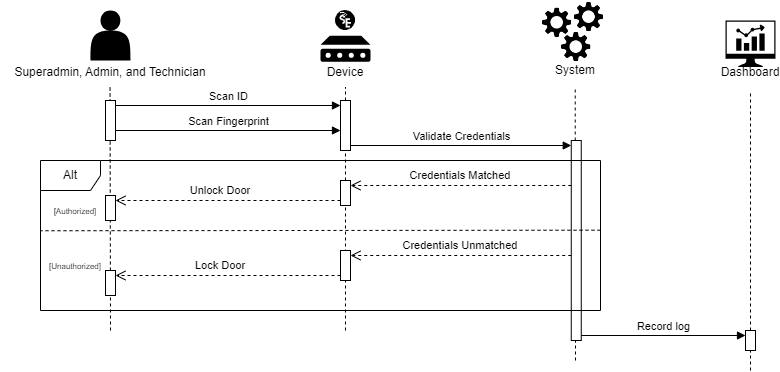

The diagram above was exported from draw.io. Its source (the exported page's mxGraphModel, read from the mxfile embedded in the PNG):
<mxGraphModel dx="1105" dy="549" grid="1" gridSize="10" guides="1" tooltips="1" connect="1" arrows="1" fold="1" page="1" pageScale="1" pageWidth="850" pageHeight="1100" math="0" shadow="0">
  <root>
    <mxCell id="0" />
    <mxCell id="1" parent="0" />
    <mxCell id="pSKDqc_Fh7g2AIIlK4Uc-46" value="" style="html=1;points=[[0,0,0,0,5],[0,1,0,0,-5],[1,0,0,0,5],[1,1,0,0,-5]];perimeter=orthogonalPerimeter;outlineConnect=0;targetShapes=umlLifeline;portConstraint=eastwest;newEdgeStyle={&quot;curved&quot;:0,&quot;rounded&quot;:0};" vertex="1" parent="1">
      <mxGeometry x="650.76" y="200" width="10" height="200" as="geometry" />
    </mxCell>
    <mxCell id="pSKDqc_Fh7g2AIIlK4Uc-32" value="" style="endArrow=none;dashed=1;html=1;rounded=0;" edge="1" parent="1" source="pSKDqc_Fh7g2AIIlK4Uc-44">
      <mxGeometry width="50" height="50" relative="1" as="geometry">
        <mxPoint x="425" y="406.5" as="sourcePoint" />
        <mxPoint x="425" y="146.5" as="targetPoint" />
      </mxGeometry>
    </mxCell>
    <mxCell id="pSKDqc_Fh7g2AIIlK4Uc-33" value="" style="endArrow=none;dashed=1;html=1;rounded=0;" edge="1" parent="1" source="pSKDqc_Fh7g2AIIlK4Uc-46">
      <mxGeometry width="50" height="50" relative="1" as="geometry">
        <mxPoint x="670" y="180" as="sourcePoint" />
        <mxPoint x="654.7299999999999" y="146.5" as="targetPoint" />
      </mxGeometry>
    </mxCell>
    <mxCell id="pSKDqc_Fh7g2AIIlK4Uc-38" value="" style="group" vertex="1" connectable="0" parent="1">
      <mxGeometry x="620" y="60" width="70" height="85" as="geometry" />
    </mxCell>
    <mxCell id="pSKDqc_Fh7g2AIIlK4Uc-22" value="" style="group" vertex="1" connectable="0" parent="pSKDqc_Fh7g2AIIlK4Uc-38">
      <mxGeometry width="70" height="63.5" as="geometry" />
    </mxCell>
    <mxCell id="pSKDqc_Fh7g2AIIlK4Uc-12" value="" style="shape=image;verticalLabelPosition=bottom;labelBackgroundColor=default;verticalAlign=top;aspect=fixed;imageAspect=0;image=data:image/png,(base64 omitted: 10764 chars);" vertex="1" parent="pSKDqc_Fh7g2AIIlK4Uc-22">
      <mxGeometry y="5.594713656387666" width="33.33981526494896" height="33.33981526494896" as="geometry" />
    </mxCell>
    <mxCell id="pSKDqc_Fh7g2AIIlK4Uc-17" value="" style="shape=image;verticalLabelPosition=bottom;labelBackgroundColor=default;verticalAlign=top;aspect=fixed;imageAspect=0;image=data:image/png,(base64 omitted: 10764 chars);" vertex="1" parent="pSKDqc_Fh7g2AIIlK4Uc-22">
      <mxGeometry x="19.090909090909093" y="29.931718061674008" width="33.33981526494896" height="33.33981526494896" as="geometry" />
    </mxCell>
    <mxCell id="pSKDqc_Fh7g2AIIlK4Uc-18" value="" style="shape=image;verticalLabelPosition=bottom;labelBackgroundColor=default;verticalAlign=top;aspect=fixed;imageAspect=0;image=data:image/png,(base64 omitted: 10764 chars);" vertex="1" parent="pSKDqc_Fh7g2AIIlK4Uc-22">
      <mxGeometry x="31.818181818181824" width="33.33981526494896" height="33.33981526494896" as="geometry" />
    </mxCell>
    <mxCell id="pSKDqc_Fh7g2AIIlK4Uc-29" value="System" style="text;strokeColor=none;align=center;fillColor=none;html=1;verticalAlign=middle;whiteSpace=wrap;rounded=0;" vertex="1" parent="pSKDqc_Fh7g2AIIlK4Uc-38">
      <mxGeometry x="5" y="55" width="60" height="30" as="geometry" />
    </mxCell>
    <mxCell id="pSKDqc_Fh7g2AIIlK4Uc-41" value="" style="endArrow=none;dashed=1;html=1;rounded=0;" edge="1" parent="1">
      <mxGeometry width="50" height="50" relative="1" as="geometry">
        <mxPoint x="190" y="390" as="sourcePoint" />
        <mxPoint x="189.55" y="146.5" as="targetPoint" />
      </mxGeometry>
    </mxCell>
    <mxCell id="pSKDqc_Fh7g2AIIlK4Uc-42" value="" style="html=1;points=[[0,0,0,0,5],[0,1,0,0,-5],[1,0,0,0,5],[1,1,0,0,-5]];perimeter=orthogonalPerimeter;outlineConnect=0;targetShapes=umlLifeline;portConstraint=eastwest;newEdgeStyle={&quot;curved&quot;:0,&quot;rounded&quot;:0};" vertex="1" parent="1">
      <mxGeometry x="185" y="160" width="10" height="40" as="geometry" />
    </mxCell>
    <mxCell id="pSKDqc_Fh7g2AIIlK4Uc-45" value="" style="endArrow=none;dashed=1;html=1;rounded=0;" edge="1" parent="1" target="pSKDqc_Fh7g2AIIlK4Uc-44">
      <mxGeometry width="50" height="50" relative="1" as="geometry">
        <mxPoint x="425" y="390" as="sourcePoint" />
        <mxPoint x="425" y="146.5" as="targetPoint" />
      </mxGeometry>
    </mxCell>
    <mxCell id="pSKDqc_Fh7g2AIIlK4Uc-44" value="" style="html=1;points=[[0,0,0,0,5],[0,1,0,0,-5],[1,0,0,0,5],[1,1,0,0,-5]];perimeter=orthogonalPerimeter;outlineConnect=0;targetShapes=umlLifeline;portConstraint=eastwest;newEdgeStyle={&quot;curved&quot;:0,&quot;rounded&quot;:0};" vertex="1" parent="1">
      <mxGeometry x="420" y="160" width="10" height="50" as="geometry" />
    </mxCell>
    <mxCell id="pSKDqc_Fh7g2AIIlK4Uc-55" value="" style="group" vertex="1" connectable="0" parent="1">
      <mxGeometry x="395" y="70" width="60" height="76.5" as="geometry" />
    </mxCell>
    <mxCell id="pSKDqc_Fh7g2AIIlK4Uc-53" value="" style="group" vertex="1" connectable="0" parent="pSKDqc_Fh7g2AIIlK4Uc-55">
      <mxGeometry x="5" width="50" height="51.25" as="geometry" />
    </mxCell>
    <mxCell id="pSKDqc_Fh7g2AIIlK4Uc-51" value="" style="sketch=0;aspect=fixed;pointerEvents=1;shadow=0;dashed=0;html=1;strokeColor=none;labelPosition=center;verticalLabelPosition=bottom;verticalAlign=top;align=center;fillColor=#000000;shape=mxgraph.mscae.enterprise.device" vertex="1" parent="pSKDqc_Fh7g2AIIlK4Uc-53">
      <mxGeometry y="25.25" width="50" height="26" as="geometry" />
    </mxCell>
    <mxCell id="pSKDqc_Fh7g2AIIlK4Uc-52" value="" style="shape=image;verticalLabelPosition=bottom;labelBackgroundColor=default;verticalAlign=top;aspect=fixed;imageAspect=0;image=data:image/svg+xml,(base64 omitted: 2580 chars);" vertex="1" parent="pSKDqc_Fh7g2AIIlK4Uc-53">
      <mxGeometry x="15" width="20" height="20" as="geometry" />
    </mxCell>
    <mxCell id="pSKDqc_Fh7g2AIIlK4Uc-54" value="Device" style="text;strokeColor=none;align=center;fillColor=none;html=1;verticalAlign=middle;whiteSpace=wrap;rounded=0;" vertex="1" parent="pSKDqc_Fh7g2AIIlK4Uc-55">
      <mxGeometry y="46.5" width="60" height="30" as="geometry" />
    </mxCell>
    <mxCell id="pSKDqc_Fh7g2AIIlK4Uc-56" value="Scan ID" style="html=1;verticalAlign=bottom;endArrow=block;curved=0;rounded=0;exitX=1;exitY=0;exitDx=0;exitDy=5;exitPerimeter=0;entryX=0;entryY=0;entryDx=0;entryDy=5;entryPerimeter=0;" edge="1" parent="1" source="pSKDqc_Fh7g2AIIlK4Uc-42" target="pSKDqc_Fh7g2AIIlK4Uc-44">
      <mxGeometry width="80" relative="1" as="geometry">
        <mxPoint x="360" y="220" as="sourcePoint" />
        <mxPoint x="440" y="220" as="targetPoint" />
      </mxGeometry>
    </mxCell>
    <mxCell id="pSKDqc_Fh7g2AIIlK4Uc-69" value="Scan Fingerprint" style="html=1;verticalAlign=bottom;endArrow=block;curved=0;rounded=0;" edge="1" parent="1">
      <mxGeometry width="80" relative="1" as="geometry">
        <mxPoint x="195" y="190" as="sourcePoint" />
        <mxPoint x="420" y="190" as="targetPoint" />
      </mxGeometry>
    </mxCell>
    <mxCell id="pSKDqc_Fh7g2AIIlK4Uc-70" value="Validate Credentials" style="html=1;verticalAlign=bottom;endArrow=block;curved=0;rounded=0;entryX=0;entryY=0;entryDx=0;entryDy=5;entryPerimeter=0;" edge="1" parent="1" source="pSKDqc_Fh7g2AIIlK4Uc-44" target="pSKDqc_Fh7g2AIIlK4Uc-46">
      <mxGeometry width="80" relative="1" as="geometry">
        <mxPoint x="350" y="190" as="sourcePoint" />
        <mxPoint x="430" y="190" as="targetPoint" />
      </mxGeometry>
    </mxCell>
    <mxCell id="pSKDqc_Fh7g2AIIlK4Uc-83" value="" style="endArrow=none;dashed=1;html=1;rounded=0;" edge="1" parent="1" target="pSKDqc_Fh7g2AIIlK4Uc-46">
      <mxGeometry width="50" height="50" relative="1" as="geometry">
        <mxPoint x="655" y="420" as="sourcePoint" />
        <mxPoint x="680" y="410" as="targetPoint" />
      </mxGeometry>
    </mxCell>
    <mxCell id="pSKDqc_Fh7g2AIIlK4Uc-71" value="Alt" style="shape=umlFrame;whiteSpace=wrap;html=1;pointerEvents=0;" vertex="1" parent="1">
      <mxGeometry x="120" y="220" width="560" height="150" as="geometry" />
    </mxCell>
    <mxCell id="pSKDqc_Fh7g2AIIlK4Uc-74" value="" style="endArrow=none;dashed=1;html=1;rounded=0;exitX=0.999;exitY=0.5;exitDx=0;exitDy=0;exitPerimeter=0;entryX=-0.001;entryY=0.504;entryDx=0;entryDy=0;entryPerimeter=0;" edge="1" parent="1">
      <mxGeometry width="50" height="50" relative="1" as="geometry">
        <mxPoint x="680" y="289.69" as="sourcePoint" />
        <mxPoint x="120.00000000000006" y="290.24999999999994" as="targetPoint" />
      </mxGeometry>
    </mxCell>
    <mxCell id="pSKDqc_Fh7g2AIIlK4Uc-75" value="&lt;font style=&quot;font-size: 8px;&quot;&gt;[Authorized]&lt;/font&gt;" style="text;strokeColor=none;align=center;fillColor=none;html=1;verticalAlign=middle;whiteSpace=wrap;rounded=0;" vertex="1" parent="1">
      <mxGeometry x="130" y="255" width="50" height="30" as="geometry" />
    </mxCell>
    <mxCell id="pSKDqc_Fh7g2AIIlK4Uc-76" value="&lt;font style=&quot;font-size: 8px;&quot;&gt;[Unauthorized]&lt;/font&gt;" style="text;strokeColor=none;align=center;fillColor=none;html=1;verticalAlign=middle;whiteSpace=wrap;rounded=0;" vertex="1" parent="1">
      <mxGeometry x="130" y="310" width="50" height="30" as="geometry" />
    </mxCell>
    <mxCell id="pSKDqc_Fh7g2AIIlK4Uc-86" value="" style="html=1;verticalAlign=bottom;endArrow=open;dashed=1;endSize=8;curved=0;rounded=0;entryX=1;entryY=0;entryDx=0;entryDy=5;entryPerimeter=0;exitX=0;exitY=1;exitDx=0;exitDy=-5;exitPerimeter=0;" edge="1" parent="1" source="pSKDqc_Fh7g2AIIlK4Uc-92" target="pSKDqc_Fh7g2AIIlK4Uc-85">
      <mxGeometry relative="1" as="geometry">
        <mxPoint x="410" y="258" as="sourcePoint" />
        <mxPoint x="190" y="260" as="targetPoint" />
      </mxGeometry>
    </mxCell>
    <mxCell id="pSKDqc_Fh7g2AIIlK4Uc-85" value="" style="html=1;points=[[0,0,0,0,5],[0,1,0,0,-5],[1,0,0,0,5],[1,1,0,0,-5]];perimeter=orthogonalPerimeter;outlineConnect=0;targetShapes=umlLifeline;portConstraint=eastwest;newEdgeStyle={&quot;curved&quot;:0,&quot;rounded&quot;:0};" vertex="1" parent="1">
      <mxGeometry x="185" y="255" width="10" height="25" as="geometry" />
    </mxCell>
    <mxCell id="pSKDqc_Fh7g2AIIlK4Uc-88" value="" style="html=1;verticalAlign=bottom;endArrow=open;dashed=1;endSize=8;curved=0;rounded=0;entryX=1;entryY=0;entryDx=0;entryDy=5;entryPerimeter=0;exitX=0;exitY=1;exitDx=0;exitDy=-5;exitPerimeter=0;" edge="1" parent="1" source="pSKDqc_Fh7g2AIIlK4Uc-96" target="pSKDqc_Fh7g2AIIlK4Uc-87">
      <mxGeometry relative="1" as="geometry">
        <mxPoint x="410" y="320" as="sourcePoint" />
        <mxPoint x="190" y="330" as="targetPoint" />
      </mxGeometry>
    </mxCell>
    <mxCell id="pSKDqc_Fh7g2AIIlK4Uc-87" value="" style="html=1;points=[[0,0,0,0,5],[0,1,0,0,-5],[1,0,0,0,5],[1,1,0,0,-5]];perimeter=orthogonalPerimeter;outlineConnect=0;targetShapes=umlLifeline;portConstraint=eastwest;newEdgeStyle={&quot;curved&quot;:0,&quot;rounded&quot;:0};" vertex="1" parent="1">
      <mxGeometry x="185" y="330" width="10" height="25" as="geometry" />
    </mxCell>
    <mxCell id="pSKDqc_Fh7g2AIIlK4Uc-89" value="" style="html=1;verticalAlign=bottom;endArrow=open;dashed=1;endSize=8;curved=0;rounded=0;entryX=1;entryY=0;entryDx=0;entryDy=5;entryPerimeter=0;" edge="1" parent="1" source="pSKDqc_Fh7g2AIIlK4Uc-46" target="pSKDqc_Fh7g2AIIlK4Uc-92">
      <mxGeometry relative="1" as="geometry">
        <mxPoint x="650.76" y="249.31" as="sourcePoint" />
        <mxPoint x="430" y="249.31" as="targetPoint" />
      </mxGeometry>
    </mxCell>
    <mxCell id="pSKDqc_Fh7g2AIIlK4Uc-90" value="&lt;font style=&quot;font-size: 11px;&quot;&gt;Credentials Matched&lt;/font&gt;" style="text;strokeColor=none;align=center;fillColor=none;html=1;verticalAlign=middle;whiteSpace=wrap;rounded=0;" vertex="1" parent="1">
      <mxGeometry x="470" y="220" width="140" height="30" as="geometry" />
    </mxCell>
    <mxCell id="pSKDqc_Fh7g2AIIlK4Uc-92" value="" style="html=1;points=[[0,0,0,0,5],[0,1,0,0,-5],[1,0,0,0,5],[1,1,0,0,-5]];perimeter=orthogonalPerimeter;outlineConnect=0;targetShapes=umlLifeline;portConstraint=eastwest;newEdgeStyle={&quot;curved&quot;:0,&quot;rounded&quot;:0};" vertex="1" parent="1">
      <mxGeometry x="420" y="240" width="10" height="25" as="geometry" />
    </mxCell>
    <mxCell id="pSKDqc_Fh7g2AIIlK4Uc-94" value="&lt;font style=&quot;font-size: 11px;&quot;&gt;Unlock Door&lt;/font&gt;" style="text;strokeColor=none;align=center;fillColor=none;html=1;verticalAlign=middle;whiteSpace=wrap;rounded=0;" vertex="1" parent="1">
      <mxGeometry x="260" y="235" width="80" height="30" as="geometry" />
    </mxCell>
    <mxCell id="pSKDqc_Fh7g2AIIlK4Uc-95" value="" style="html=1;verticalAlign=bottom;endArrow=open;dashed=1;endSize=8;curved=0;rounded=0;entryX=1;entryY=0;entryDx=0;entryDy=5;entryPerimeter=0;" edge="1" parent="1" source="pSKDqc_Fh7g2AIIlK4Uc-46" target="pSKDqc_Fh7g2AIIlK4Uc-96">
      <mxGeometry relative="1" as="geometry">
        <mxPoint x="651" y="310" as="sourcePoint" />
        <mxPoint x="430" y="310" as="targetPoint" />
      </mxGeometry>
    </mxCell>
    <mxCell id="pSKDqc_Fh7g2AIIlK4Uc-96" value="" style="html=1;points=[[0,0,0,0,5],[0,1,0,0,-5],[1,0,0,0,5],[1,1,0,0,-5]];perimeter=orthogonalPerimeter;outlineConnect=0;targetShapes=umlLifeline;portConstraint=eastwest;newEdgeStyle={&quot;curved&quot;:0,&quot;rounded&quot;:0};" vertex="1" parent="1">
      <mxGeometry x="420" y="310" width="10" height="30" as="geometry" />
    </mxCell>
    <mxCell id="pSKDqc_Fh7g2AIIlK4Uc-97" value="&lt;font style=&quot;font-size: 11px;&quot;&gt;Lock Door&lt;/font&gt;" style="text;strokeColor=none;align=center;fillColor=none;html=1;verticalAlign=middle;whiteSpace=wrap;rounded=0;" vertex="1" parent="1">
      <mxGeometry x="270" y="310" width="60" height="30" as="geometry" />
    </mxCell>
    <mxCell id="pSKDqc_Fh7g2AIIlK4Uc-98" value="&lt;font style=&quot;font-size: 11px;&quot;&gt;Credentials Unmatched&lt;/font&gt;" style="text;strokeColor=none;align=center;fillColor=none;html=1;verticalAlign=middle;whiteSpace=wrap;rounded=0;" vertex="1" parent="1">
      <mxGeometry x="475" y="290" width="130" height="30" as="geometry" />
    </mxCell>
    <mxCell id="pSKDqc_Fh7g2AIIlK4Uc-99" value="" style="group" vertex="1" connectable="0" parent="1">
      <mxGeometry x="80" y="70" width="220" height="76.5" as="geometry" />
    </mxCell>
    <mxCell id="pSKDqc_Fh7g2AIIlK4Uc-2" value="" style="shape=actor;whiteSpace=wrap;html=1;fillColor=#000000;strokeColor=none;" vertex="1" parent="pSKDqc_Fh7g2AIIlK4Uc-99">
      <mxGeometry x="90" width="40" height="50" as="geometry" />
    </mxCell>
    <mxCell id="pSKDqc_Fh7g2AIIlK4Uc-28" value="Superadmin, Admin, and Technician" style="text;strokeColor=none;align=center;fillColor=none;html=1;verticalAlign=middle;whiteSpace=wrap;rounded=0;" vertex="1" parent="pSKDqc_Fh7g2AIIlK4Uc-99">
      <mxGeometry y="46.5" width="220" height="30" as="geometry" />
    </mxCell>
    <mxCell id="pSKDqc_Fh7g2AIIlK4Uc-100" value="" style="group" vertex="1" connectable="0" parent="1">
      <mxGeometry x="800" y="80" width="60" height="67.25" as="geometry" />
    </mxCell>
    <mxCell id="pSKDqc_Fh7g2AIIlK4Uc-101" value="" style="sketch=0;pointerEvents=1;shadow=0;dashed=0;html=1;strokeColor=none;fillColor=#000000;aspect=fixed;labelPosition=center;verticalLabelPosition=bottom;verticalAlign=top;align=center;outlineConnect=0;shape=mxgraph.vvd.nsx_dashboard;" vertex="1" parent="pSKDqc_Fh7g2AIIlK4Uc-100">
      <mxGeometry x="5" width="50" height="46.5" as="geometry" />
    </mxCell>
    <mxCell id="pSKDqc_Fh7g2AIIlK4Uc-102" value="Dashboard" style="text;strokeColor=none;align=center;fillColor=none;html=1;verticalAlign=middle;whiteSpace=wrap;rounded=0;" vertex="1" parent="pSKDqc_Fh7g2AIIlK4Uc-100">
      <mxGeometry y="37.25" width="60" height="30" as="geometry" />
    </mxCell>
    <mxCell id="pSKDqc_Fh7g2AIIlK4Uc-103" value="" style="endArrow=none;dashed=1;html=1;rounded=0;" edge="1" parent="1" source="pSKDqc_Fh7g2AIIlK4Uc-104">
      <mxGeometry width="50" height="50" relative="1" as="geometry">
        <mxPoint x="830" y="520" as="sourcePoint" />
        <mxPoint x="830" y="150" as="targetPoint" />
      </mxGeometry>
    </mxCell>
    <mxCell id="pSKDqc_Fh7g2AIIlK4Uc-105" value="" style="endArrow=none;dashed=1;html=1;rounded=0;" edge="1" parent="1" target="pSKDqc_Fh7g2AIIlK4Uc-104">
      <mxGeometry width="50" height="50" relative="1" as="geometry">
        <mxPoint x="830" y="430" as="sourcePoint" />
        <mxPoint x="830" y="150" as="targetPoint" />
      </mxGeometry>
    </mxCell>
    <mxCell id="pSKDqc_Fh7g2AIIlK4Uc-104" value="" style="html=1;points=[[0,0,0,0,5],[0,1,0,0,-5],[1,0,0,0,5],[1,1,0,0,-5]];perimeter=orthogonalPerimeter;outlineConnect=0;targetShapes=umlLifeline;portConstraint=eastwest;newEdgeStyle={&quot;curved&quot;:0,&quot;rounded&quot;:0};" vertex="1" parent="1">
      <mxGeometry x="825" y="390" width="10" height="20" as="geometry" />
    </mxCell>
    <mxCell id="pSKDqc_Fh7g2AIIlK4Uc-106" value="Record log" style="html=1;verticalAlign=bottom;endArrow=block;curved=0;rounded=0;exitX=1;exitY=1;exitDx=0;exitDy=-5;exitPerimeter=0;entryX=0;entryY=0;entryDx=0;entryDy=5;entryPerimeter=0;" edge="1" parent="1" source="pSKDqc_Fh7g2AIIlK4Uc-46" target="pSKDqc_Fh7g2AIIlK4Uc-104">
      <mxGeometry width="80" relative="1" as="geometry">
        <mxPoint x="720" y="419.55" as="sourcePoint" />
        <mxPoint x="800" y="419.55" as="targetPoint" />
      </mxGeometry>
    </mxCell>
  </root>
</mxGraphModel>